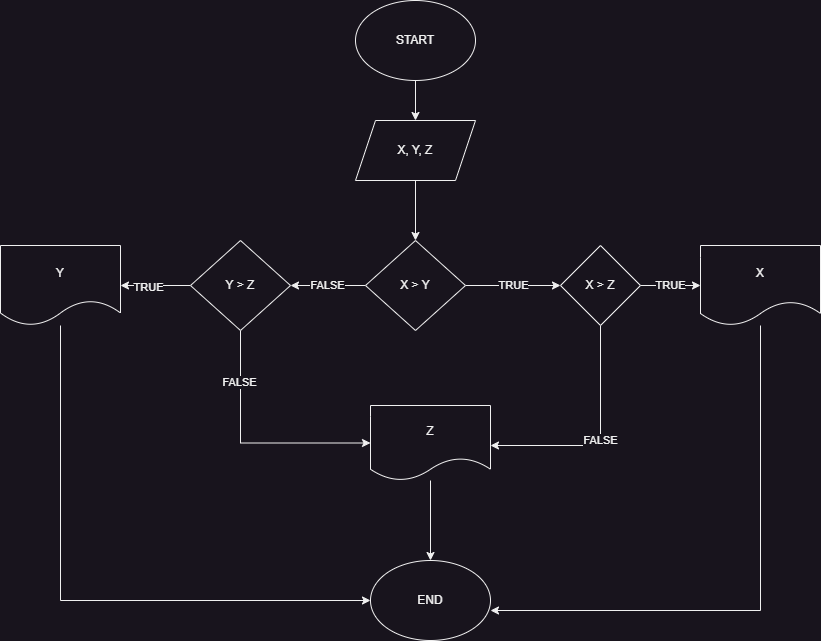

The diagram above was exported from draw.io. Its source (the exported page's mxGraphModel, read from the mxfile embedded in the PNG):
<mxGraphModel dx="1036" dy="654" grid="1" gridSize="10" guides="1" tooltips="1" connect="1" arrows="1" fold="1" page="1" pageScale="1" pageWidth="850" pageHeight="1100" math="0" shadow="0">
  <root>
    <mxCell id="0" />
    <mxCell id="1" parent="0" />
    <mxCell id="qwzOf_Waw8MaXIW53zZW-24" value="" style="edgeStyle=orthogonalEdgeStyle;rounded=0;orthogonalLoop=1;jettySize=auto;html=1;" edge="1" parent="1" source="qwzOf_Waw8MaXIW53zZW-1" target="qwzOf_Waw8MaXIW53zZW-2">
      <mxGeometry relative="1" as="geometry" />
    </mxCell>
    <mxCell id="qwzOf_Waw8MaXIW53zZW-1" value="START" style="ellipse;whiteSpace=wrap;html=1;" vertex="1" parent="1">
      <mxGeometry x="365" y="40" width="120" height="80" as="geometry" />
    </mxCell>
    <mxCell id="qwzOf_Waw8MaXIW53zZW-25" value="" style="edgeStyle=orthogonalEdgeStyle;rounded=0;orthogonalLoop=1;jettySize=auto;html=1;" edge="1" parent="1" source="qwzOf_Waw8MaXIW53zZW-2" target="qwzOf_Waw8MaXIW53zZW-3">
      <mxGeometry relative="1" as="geometry" />
    </mxCell>
    <mxCell id="qwzOf_Waw8MaXIW53zZW-2" value="X, Y, Z" style="shape=parallelogram;perimeter=parallelogramPerimeter;whiteSpace=wrap;html=1;fixedSize=1;" vertex="1" parent="1">
      <mxGeometry x="365" y="160" width="120" height="60" as="geometry" />
    </mxCell>
    <mxCell id="qwzOf_Waw8MaXIW53zZW-5" value="FALSE" style="edgeStyle=orthogonalEdgeStyle;rounded=0;orthogonalLoop=1;jettySize=auto;html=1;" edge="1" parent="1" source="qwzOf_Waw8MaXIW53zZW-3" target="qwzOf_Waw8MaXIW53zZW-4">
      <mxGeometry relative="1" as="geometry" />
    </mxCell>
    <mxCell id="qwzOf_Waw8MaXIW53zZW-7" value="TRUE" style="edgeStyle=orthogonalEdgeStyle;rounded=0;orthogonalLoop=1;jettySize=auto;html=1;" edge="1" parent="1" source="qwzOf_Waw8MaXIW53zZW-3" target="qwzOf_Waw8MaXIW53zZW-6">
      <mxGeometry relative="1" as="geometry" />
    </mxCell>
    <mxCell id="qwzOf_Waw8MaXIW53zZW-3" value="X &amp;gt; Y" style="rhombus;whiteSpace=wrap;html=1;" vertex="1" parent="1">
      <mxGeometry x="375" y="280" width="100" height="90" as="geometry" />
    </mxCell>
    <mxCell id="qwzOf_Waw8MaXIW53zZW-15" style="edgeStyle=orthogonalEdgeStyle;rounded=0;orthogonalLoop=1;jettySize=auto;html=1;exitX=0.5;exitY=1;exitDx=0;exitDy=0;entryX=0;entryY=0.5;entryDx=0;entryDy=0;" edge="1" parent="1" source="qwzOf_Waw8MaXIW53zZW-4" target="qwzOf_Waw8MaXIW53zZW-11">
      <mxGeometry relative="1" as="geometry" />
    </mxCell>
    <mxCell id="qwzOf_Waw8MaXIW53zZW-19" value="FALSE" style="edgeLabel;html=1;align=center;verticalAlign=middle;resizable=0;points=[];" vertex="1" connectable="0" parent="qwzOf_Waw8MaXIW53zZW-15">
      <mxGeometry x="-0.5771" y="-2" relative="1" as="geometry">
        <mxPoint as="offset" />
      </mxGeometry>
    </mxCell>
    <mxCell id="qwzOf_Waw8MaXIW53zZW-17" value="" style="edgeStyle=orthogonalEdgeStyle;rounded=0;orthogonalLoop=1;jettySize=auto;html=1;" edge="1" parent="1" source="qwzOf_Waw8MaXIW53zZW-4" target="qwzOf_Waw8MaXIW53zZW-13">
      <mxGeometry relative="1" as="geometry" />
    </mxCell>
    <mxCell id="qwzOf_Waw8MaXIW53zZW-18" value="TRUE" style="edgeLabel;html=1;align=center;verticalAlign=middle;resizable=0;points=[];" vertex="1" connectable="0" parent="qwzOf_Waw8MaXIW53zZW-17">
      <mxGeometry x="0.2333" y="1" relative="1" as="geometry">
        <mxPoint as="offset" />
      </mxGeometry>
    </mxCell>
    <mxCell id="qwzOf_Waw8MaXIW53zZW-4" value="Y &amp;gt; Z" style="rhombus;whiteSpace=wrap;html=1;" vertex="1" parent="1">
      <mxGeometry x="200" y="280" width="100" height="90" as="geometry" />
    </mxCell>
    <mxCell id="qwzOf_Waw8MaXIW53zZW-10" value="TRUE" style="edgeStyle=orthogonalEdgeStyle;rounded=0;orthogonalLoop=1;jettySize=auto;html=1;" edge="1" parent="1" source="qwzOf_Waw8MaXIW53zZW-6" target="qwzOf_Waw8MaXIW53zZW-8">
      <mxGeometry relative="1" as="geometry" />
    </mxCell>
    <mxCell id="qwzOf_Waw8MaXIW53zZW-12" value="FALSE" style="edgeStyle=orthogonalEdgeStyle;rounded=0;orthogonalLoop=1;jettySize=auto;html=1;" edge="1" parent="1" source="qwzOf_Waw8MaXIW53zZW-6" target="qwzOf_Waw8MaXIW53zZW-11">
      <mxGeometry relative="1" as="geometry">
        <Array as="points">
          <mxPoint x="610" y="485" />
        </Array>
      </mxGeometry>
    </mxCell>
    <mxCell id="qwzOf_Waw8MaXIW53zZW-6" value="X &amp;gt; Z" style="rhombus;whiteSpace=wrap;html=1;" vertex="1" parent="1">
      <mxGeometry x="570" y="285" width="80" height="80" as="geometry" />
    </mxCell>
    <mxCell id="qwzOf_Waw8MaXIW53zZW-8" value="X" style="shape=document;whiteSpace=wrap;html=1;boundedLbl=1;" vertex="1" parent="1">
      <mxGeometry x="710" y="285" width="120" height="80" as="geometry" />
    </mxCell>
    <mxCell id="qwzOf_Waw8MaXIW53zZW-22" value="" style="edgeStyle=orthogonalEdgeStyle;rounded=0;orthogonalLoop=1;jettySize=auto;html=1;" edge="1" parent="1" source="qwzOf_Waw8MaXIW53zZW-11" target="qwzOf_Waw8MaXIW53zZW-20">
      <mxGeometry relative="1" as="geometry" />
    </mxCell>
    <mxCell id="qwzOf_Waw8MaXIW53zZW-11" value="Z" style="shape=document;whiteSpace=wrap;html=1;boundedLbl=1;" vertex="1" parent="1">
      <mxGeometry x="380" y="445" width="120" height="75" as="geometry" />
    </mxCell>
    <mxCell id="qwzOf_Waw8MaXIW53zZW-23" style="edgeStyle=orthogonalEdgeStyle;rounded=0;orthogonalLoop=1;jettySize=auto;html=1;entryX=0;entryY=0.5;entryDx=0;entryDy=0;" edge="1" parent="1" source="qwzOf_Waw8MaXIW53zZW-13" target="qwzOf_Waw8MaXIW53zZW-20">
      <mxGeometry relative="1" as="geometry">
        <Array as="points">
          <mxPoint x="70" y="640" />
        </Array>
      </mxGeometry>
    </mxCell>
    <mxCell id="qwzOf_Waw8MaXIW53zZW-13" value="Y" style="shape=document;whiteSpace=wrap;html=1;boundedLbl=1;size=0.3125;" vertex="1" parent="1">
      <mxGeometry x="10" y="285" width="120" height="80" as="geometry" />
    </mxCell>
    <mxCell id="qwzOf_Waw8MaXIW53zZW-20" value="END" style="ellipse;whiteSpace=wrap;html=1;" vertex="1" parent="1">
      <mxGeometry x="380" y="600" width="120" height="80" as="geometry" />
    </mxCell>
    <mxCell id="qwzOf_Waw8MaXIW53zZW-21" style="edgeStyle=orthogonalEdgeStyle;rounded=0;orthogonalLoop=1;jettySize=auto;html=1;entryX=1;entryY=0.625;entryDx=0;entryDy=0;entryPerimeter=0;" edge="1" parent="1" source="qwzOf_Waw8MaXIW53zZW-8" target="qwzOf_Waw8MaXIW53zZW-20">
      <mxGeometry relative="1" as="geometry">
        <Array as="points">
          <mxPoint x="770" y="650" />
        </Array>
      </mxGeometry>
    </mxCell>
  </root>
</mxGraphModel>